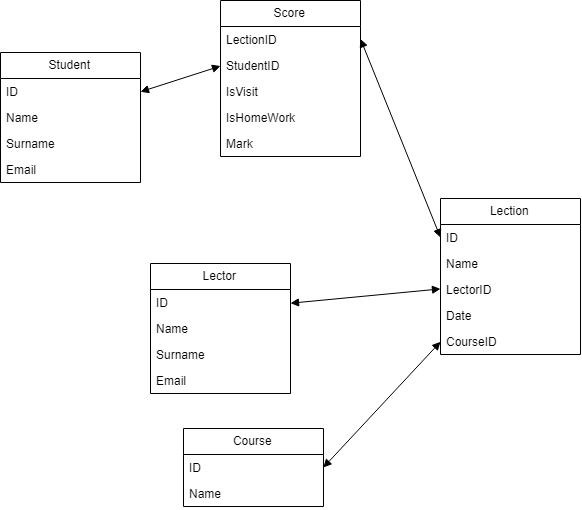

The diagram above was exported from draw.io. Its source (the exported page's mxGraphModel, read from the mxfile embedded in the PNG):
<mxGraphModel dx="1200" dy="621" grid="1" gridSize="10" guides="1" tooltips="1" connect="1" arrows="1" fold="1" page="1" pageScale="1" pageWidth="827" pageHeight="1169" math="0" shadow="0">
  <root>
    <mxCell id="0" />
    <mxCell id="1" parent="0" />
    <mxCell id="pdzNyAGqaZsNA6AOzmFC-1" value="Student" style="swimlane;fontStyle=0;childLayout=stackLayout;horizontal=1;startSize=26;fillColor=none;horizontalStack=0;resizeParent=1;resizeParentMax=0;resizeLast=0;collapsible=1;marginBottom=0;" vertex="1" parent="1">
      <mxGeometry x="20" y="94" width="140" height="130" as="geometry" />
    </mxCell>
    <mxCell id="pdzNyAGqaZsNA6AOzmFC-2" value="ID" style="text;strokeColor=none;fillColor=none;align=left;verticalAlign=top;spacingLeft=4;spacingRight=4;overflow=hidden;rotatable=0;points=[[0,0.5],[1,0.5]];portConstraint=eastwest;" vertex="1" parent="pdzNyAGqaZsNA6AOzmFC-1">
      <mxGeometry y="26" width="140" height="26" as="geometry" />
    </mxCell>
    <mxCell id="pdzNyAGqaZsNA6AOzmFC-3" value="Name" style="text;strokeColor=none;fillColor=none;align=left;verticalAlign=top;spacingLeft=4;spacingRight=4;overflow=hidden;rotatable=0;points=[[0,0.5],[1,0.5]];portConstraint=eastwest;" vertex="1" parent="pdzNyAGqaZsNA6AOzmFC-1">
      <mxGeometry y="52" width="140" height="26" as="geometry" />
    </mxCell>
    <mxCell id="pdzNyAGqaZsNA6AOzmFC-4" value="Surname" style="text;strokeColor=none;fillColor=none;align=left;verticalAlign=top;spacingLeft=4;spacingRight=4;overflow=hidden;rotatable=0;points=[[0,0.5],[1,0.5]];portConstraint=eastwest;" vertex="1" parent="pdzNyAGqaZsNA6AOzmFC-1">
      <mxGeometry y="78" width="140" height="26" as="geometry" />
    </mxCell>
    <mxCell id="pdzNyAGqaZsNA6AOzmFC-7" value="Email" style="text;strokeColor=none;fillColor=none;align=left;verticalAlign=top;spacingLeft=4;spacingRight=4;overflow=hidden;rotatable=0;points=[[0,0.5],[1,0.5]];portConstraint=eastwest;" vertex="1" parent="pdzNyAGqaZsNA6AOzmFC-1">
      <mxGeometry y="104" width="140" height="26" as="geometry" />
    </mxCell>
    <mxCell id="pdzNyAGqaZsNA6AOzmFC-8" value="Lector" style="swimlane;fontStyle=0;childLayout=stackLayout;horizontal=1;startSize=26;fillColor=none;horizontalStack=0;resizeParent=1;resizeParentMax=0;resizeLast=0;collapsible=1;marginBottom=0;" vertex="1" parent="1">
      <mxGeometry x="170" y="305" width="140" height="130" as="geometry" />
    </mxCell>
    <mxCell id="pdzNyAGqaZsNA6AOzmFC-9" value="ID" style="text;strokeColor=none;fillColor=none;align=left;verticalAlign=top;spacingLeft=4;spacingRight=4;overflow=hidden;rotatable=0;points=[[0,0.5],[1,0.5]];portConstraint=eastwest;" vertex="1" parent="pdzNyAGqaZsNA6AOzmFC-8">
      <mxGeometry y="26" width="140" height="26" as="geometry" />
    </mxCell>
    <mxCell id="pdzNyAGqaZsNA6AOzmFC-10" value="Name" style="text;strokeColor=none;fillColor=none;align=left;verticalAlign=top;spacingLeft=4;spacingRight=4;overflow=hidden;rotatable=0;points=[[0,0.5],[1,0.5]];portConstraint=eastwest;" vertex="1" parent="pdzNyAGqaZsNA6AOzmFC-8">
      <mxGeometry y="52" width="140" height="26" as="geometry" />
    </mxCell>
    <mxCell id="pdzNyAGqaZsNA6AOzmFC-11" value="Surname" style="text;strokeColor=none;fillColor=none;align=left;verticalAlign=top;spacingLeft=4;spacingRight=4;overflow=hidden;rotatable=0;points=[[0,0.5],[1,0.5]];portConstraint=eastwest;" vertex="1" parent="pdzNyAGqaZsNA6AOzmFC-8">
      <mxGeometry y="78" width="140" height="26" as="geometry" />
    </mxCell>
    <mxCell id="pdzNyAGqaZsNA6AOzmFC-12" value="Email" style="text;strokeColor=none;fillColor=none;align=left;verticalAlign=top;spacingLeft=4;spacingRight=4;overflow=hidden;rotatable=0;points=[[0,0.5],[1,0.5]];portConstraint=eastwest;" vertex="1" parent="pdzNyAGqaZsNA6AOzmFC-8">
      <mxGeometry y="104" width="140" height="26" as="geometry" />
    </mxCell>
    <mxCell id="pdzNyAGqaZsNA6AOzmFC-13" value="Lection" style="swimlane;fontStyle=0;childLayout=stackLayout;horizontal=1;startSize=26;fillColor=none;horizontalStack=0;resizeParent=1;resizeParentMax=0;resizeLast=0;collapsible=1;marginBottom=0;" vertex="1" parent="1">
      <mxGeometry x="460" y="240" width="140" height="156" as="geometry" />
    </mxCell>
    <mxCell id="pdzNyAGqaZsNA6AOzmFC-14" value="ID" style="text;strokeColor=none;fillColor=none;align=left;verticalAlign=top;spacingLeft=4;spacingRight=4;overflow=hidden;rotatable=0;points=[[0,0.5],[1,0.5]];portConstraint=eastwest;" vertex="1" parent="pdzNyAGqaZsNA6AOzmFC-13">
      <mxGeometry y="26" width="140" height="26" as="geometry" />
    </mxCell>
    <mxCell id="pdzNyAGqaZsNA6AOzmFC-15" value="Name" style="text;strokeColor=none;fillColor=none;align=left;verticalAlign=top;spacingLeft=4;spacingRight=4;overflow=hidden;rotatable=0;points=[[0,0.5],[1,0.5]];portConstraint=eastwest;" vertex="1" parent="pdzNyAGqaZsNA6AOzmFC-13">
      <mxGeometry y="52" width="140" height="26" as="geometry" />
    </mxCell>
    <mxCell id="pdzNyAGqaZsNA6AOzmFC-16" value="LectorID" style="text;strokeColor=none;fillColor=none;align=left;verticalAlign=top;spacingLeft=4;spacingRight=4;overflow=hidden;rotatable=0;points=[[0,0.5],[1,0.5]];portConstraint=eastwest;" vertex="1" parent="pdzNyAGqaZsNA6AOzmFC-13">
      <mxGeometry y="78" width="140" height="26" as="geometry" />
    </mxCell>
    <mxCell id="pdzNyAGqaZsNA6AOzmFC-22" value="Date" style="text;strokeColor=none;fillColor=none;align=left;verticalAlign=top;spacingLeft=4;spacingRight=4;overflow=hidden;rotatable=0;points=[[0,0.5],[1,0.5]];portConstraint=eastwest;" vertex="1" parent="pdzNyAGqaZsNA6AOzmFC-13">
      <mxGeometry y="104" width="140" height="26" as="geometry" />
    </mxCell>
    <mxCell id="pdzNyAGqaZsNA6AOzmFC-29" value="CourseID" style="text;strokeColor=none;fillColor=none;align=left;verticalAlign=top;spacingLeft=4;spacingRight=4;overflow=hidden;rotatable=0;points=[[0,0.5],[1,0.5]];portConstraint=eastwest;" vertex="1" parent="pdzNyAGqaZsNA6AOzmFC-13">
      <mxGeometry y="130" width="140" height="26" as="geometry" />
    </mxCell>
    <object label="" id="pdzNyAGqaZsNA6AOzmFC-17">
      <mxCell style="endArrow=block;startArrow=block;endFill=1;startFill=1;html=1;entryX=0;entryY=0.5;entryDx=0;entryDy=0;exitX=1;exitY=0.5;exitDx=0;exitDy=0;" edge="1" parent="1" source="pdzNyAGqaZsNA6AOzmFC-9" target="pdzNyAGqaZsNA6AOzmFC-16">
        <mxGeometry width="160" relative="1" as="geometry">
          <mxPoint x="300" y="350" as="sourcePoint" />
          <mxPoint x="460" y="350" as="targetPoint" />
        </mxGeometry>
      </mxCell>
    </object>
    <mxCell id="pdzNyAGqaZsNA6AOzmFC-18" value="Score" style="swimlane;fontStyle=0;childLayout=stackLayout;horizontal=1;startSize=26;fillColor=none;horizontalStack=0;resizeParent=1;resizeParentMax=0;resizeLast=0;collapsible=1;marginBottom=0;" vertex="1" parent="1">
      <mxGeometry x="240" y="42" width="140" height="156" as="geometry" />
    </mxCell>
    <mxCell id="pdzNyAGqaZsNA6AOzmFC-19" value="LectionID" style="text;strokeColor=none;fillColor=none;align=left;verticalAlign=top;spacingLeft=4;spacingRight=4;overflow=hidden;rotatable=0;points=[[0,0.5],[1,0.5]];portConstraint=eastwest;" vertex="1" parent="pdzNyAGqaZsNA6AOzmFC-18">
      <mxGeometry y="26" width="140" height="26" as="geometry" />
    </mxCell>
    <mxCell id="pdzNyAGqaZsNA6AOzmFC-20" value="StudentID" style="text;strokeColor=none;fillColor=none;align=left;verticalAlign=top;spacingLeft=4;spacingRight=4;overflow=hidden;rotatable=0;points=[[0,0.5],[1,0.5]];portConstraint=eastwest;" vertex="1" parent="pdzNyAGqaZsNA6AOzmFC-18">
      <mxGeometry y="52" width="140" height="26" as="geometry" />
    </mxCell>
    <mxCell id="pdzNyAGqaZsNA6AOzmFC-21" value="IsVisit" style="text;strokeColor=none;fillColor=none;align=left;verticalAlign=top;spacingLeft=4;spacingRight=4;overflow=hidden;rotatable=0;points=[[0,0.5],[1,0.5]];portConstraint=eastwest;" vertex="1" parent="pdzNyAGqaZsNA6AOzmFC-18">
      <mxGeometry y="78" width="140" height="26" as="geometry" />
    </mxCell>
    <mxCell id="pdzNyAGqaZsNA6AOzmFC-24" value="IsHomeWork" style="text;strokeColor=none;fillColor=none;align=left;verticalAlign=top;spacingLeft=4;spacingRight=4;overflow=hidden;rotatable=0;points=[[0,0.5],[1,0.5]];portConstraint=eastwest;" vertex="1" parent="pdzNyAGqaZsNA6AOzmFC-18">
      <mxGeometry y="104" width="140" height="26" as="geometry" />
    </mxCell>
    <mxCell id="pdzNyAGqaZsNA6AOzmFC-23" value="Mark" style="text;strokeColor=none;fillColor=none;align=left;verticalAlign=top;spacingLeft=4;spacingRight=4;overflow=hidden;rotatable=0;points=[[0,0.5],[1,0.5]];portConstraint=eastwest;" vertex="1" parent="pdzNyAGqaZsNA6AOzmFC-18">
      <mxGeometry y="130" width="140" height="26" as="geometry" />
    </mxCell>
    <mxCell id="pdzNyAGqaZsNA6AOzmFC-25" value="Course" style="swimlane;fontStyle=0;childLayout=stackLayout;horizontal=1;startSize=26;fillColor=none;horizontalStack=0;resizeParent=1;resizeParentMax=0;resizeLast=0;collapsible=1;marginBottom=0;" vertex="1" parent="1">
      <mxGeometry x="203" y="470" width="140" height="78" as="geometry" />
    </mxCell>
    <mxCell id="pdzNyAGqaZsNA6AOzmFC-26" value="ID" style="text;strokeColor=none;fillColor=none;align=left;verticalAlign=top;spacingLeft=4;spacingRight=4;overflow=hidden;rotatable=0;points=[[0,0.5],[1,0.5]];portConstraint=eastwest;" vertex="1" parent="pdzNyAGqaZsNA6AOzmFC-25">
      <mxGeometry y="26" width="140" height="26" as="geometry" />
    </mxCell>
    <mxCell id="pdzNyAGqaZsNA6AOzmFC-27" value="Name" style="text;strokeColor=none;fillColor=none;align=left;verticalAlign=top;spacingLeft=4;spacingRight=4;overflow=hidden;rotatable=0;points=[[0,0.5],[1,0.5]];portConstraint=eastwest;" vertex="1" parent="pdzNyAGqaZsNA6AOzmFC-25">
      <mxGeometry y="52" width="140" height="26" as="geometry" />
    </mxCell>
    <mxCell id="pdzNyAGqaZsNA6AOzmFC-30" value="" style="endArrow=block;startArrow=block;endFill=1;startFill=1;html=1;exitX=1;exitY=0.5;exitDx=0;exitDy=0;entryX=0;entryY=0.5;entryDx=0;entryDy=0;" edge="1" parent="1" source="pdzNyAGqaZsNA6AOzmFC-26" target="pdzNyAGqaZsNA6AOzmFC-29">
      <mxGeometry width="160" relative="1" as="geometry">
        <mxPoint x="510" y="460" as="sourcePoint" />
        <mxPoint x="670" y="460" as="targetPoint" />
      </mxGeometry>
    </mxCell>
    <mxCell id="pdzNyAGqaZsNA6AOzmFC-31" value="" style="endArrow=block;startArrow=block;endFill=1;startFill=1;html=1;exitX=1;exitY=0.5;exitDx=0;exitDy=0;entryX=0;entryY=0.5;entryDx=0;entryDy=0;" edge="1" parent="1" source="pdzNyAGqaZsNA6AOzmFC-19" target="pdzNyAGqaZsNA6AOzmFC-14">
      <mxGeometry width="160" relative="1" as="geometry">
        <mxPoint x="540" y="130" as="sourcePoint" />
        <mxPoint x="700" y="130" as="targetPoint" />
      </mxGeometry>
    </mxCell>
    <mxCell id="pdzNyAGqaZsNA6AOzmFC-32" value="" style="endArrow=block;startArrow=block;endFill=1;startFill=1;html=1;exitX=1;exitY=0.5;exitDx=0;exitDy=0;entryX=0;entryY=0.5;entryDx=0;entryDy=0;" edge="1" parent="1" source="pdzNyAGqaZsNA6AOzmFC-2" target="pdzNyAGqaZsNA6AOzmFC-20">
      <mxGeometry width="160" relative="1" as="geometry">
        <mxPoint x="500" y="120" as="sourcePoint" />
        <mxPoint x="660" y="120" as="targetPoint" />
      </mxGeometry>
    </mxCell>
  </root>
</mxGraphModel>